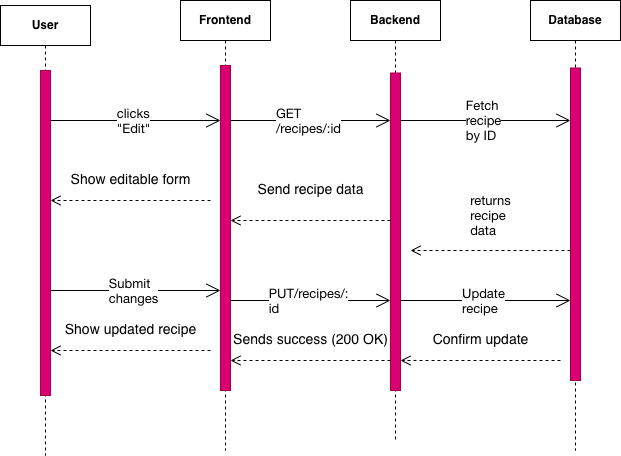

The diagram above was exported from draw.io. Its source (the exported page's mxGraphModel, read from the mxfile embedded in the PNG):
<mxGraphModel dx="946" dy="583" grid="1" gridSize="10" guides="1" tooltips="1" connect="1" arrows="1" fold="1" page="1" pageScale="1" pageWidth="827" pageHeight="1169" math="0" shadow="0">
  <root>
    <mxCell id="0" />
    <mxCell id="1" parent="0" />
    <mxCell id="N9y04RRN-agfj9OuoQHn-19" edge="1" parent="1" style="endArrow=open;endFill=1;endSize=12;html=1;rounded=0;" value="">
      <mxGeometry relative="1" width="160" as="geometry">
        <Array as="points" />
        <mxPoint x="80" y="250" as="sourcePoint" />
        <mxPoint x="250" y="250" as="targetPoint" />
      </mxGeometry>
    </mxCell>
    <mxCell id="N9y04RRN-agfj9OuoQHn-21" connectable="0" parent="N9y04RRN-agfj9OuoQHn-19" style="edgeLabel;html=1;align=center;verticalAlign=middle;resizable=0;points=[];" value="&lt;p class=&quot;p1&quot; style=&quot;margin: 0px; font-variant-numeric: normal; font-variant-east-asian: normal; font-variant-alternates: normal; font-size-adjust: none; font-kerning: auto; font-optical-sizing: auto; font-feature-settings: normal; font-variation-settings: normal; font-variant-position: normal; font-variant-emoji: normal; font-stretch: normal; font-size: 13px; line-height: normal; font-family: &amp;quot;Helvetica Neue&amp;quot;; text-align: start; text-wrap-mode: wrap;&quot;&gt;clicks &quot;Edit&quot;&lt;/p&gt;" vertex="1">
      <mxGeometry relative="1" x="-0.0375" y="1" as="geometry">
        <mxPoint as="offset" />
      </mxGeometry>
    </mxCell>
    <mxCell id="N9y04RRN-agfj9OuoQHn-23" parent="1" style="shape=umlLifeline;perimeter=lifelinePerimeter;whiteSpace=wrap;html=1;container=1;dropTarget=0;collapsible=0;recursiveResize=0;outlineConnect=0;portConstraint=eastwest;newEdgeStyle={&quot;curved&quot;:0,&quot;rounded&quot;:0};" value="&lt;b&gt;Frontend&lt;/b&gt;" vertex="1">
      <mxGeometry height="450" width="90" x="210" y="130" as="geometry" />
    </mxCell>
    <mxCell id="N9y04RRN-agfj9OuoQHn-49" parent="N9y04RRN-agfj9OuoQHn-23" style="html=1;points=[[0,0,0,0,5],[0,1,0,0,-5],[1,0,0,0,5],[1,1,0,0,-5]];perimeter=orthogonalPerimeter;outlineConnect=0;targetShapes=umlLifeline;portConstraint=eastwest;newEdgeStyle={&quot;curved&quot;:0,&quot;rounded&quot;:0};fillColor=#d80073;strokeColor=#A50040;fontColor=#ffffff;" value="" vertex="1">
      <mxGeometry height="325" width="10" x="40" y="65" as="geometry" />
    </mxCell>
    <mxCell id="N9y04RRN-agfj9OuoQHn-25" edge="1" parent="1" style="endArrow=open;endFill=1;endSize=12;html=1;rounded=0;" value="">
      <mxGeometry relative="1" width="160" as="geometry">
        <Array as="points" />
        <mxPoint x="260" y="250" as="sourcePoint" />
        <mxPoint x="420" y="250" as="targetPoint" />
      </mxGeometry>
    </mxCell>
    <mxCell id="N9y04RRN-agfj9OuoQHn-26" connectable="0" parent="N9y04RRN-agfj9OuoQHn-25" style="edgeLabel;html=1;align=center;verticalAlign=middle;resizable=0;points=[];" value="&lt;p class=&quot;p1&quot; style=&quot;margin: 0px; font-variant-numeric: normal; font-variant-east-asian: normal; font-variant-alternates: normal; font-size-adjust: none; font-kerning: auto; font-optical-sizing: auto; font-feature-settings: normal; font-variation-settings: normal; font-variant-position: normal; font-variant-emoji: normal; font-stretch: normal; font-size: 13px; line-height: normal; font-family: &amp;quot;Helvetica Neue&amp;quot;; text-align: start; text-wrap-mode: wrap;&quot;&gt;GET /recipes/:id&lt;/p&gt;" vertex="1">
      <mxGeometry relative="1" x="-0.0375" y="1" as="geometry">
        <mxPoint as="offset" />
      </mxGeometry>
    </mxCell>
    <mxCell id="N9y04RRN-agfj9OuoQHn-27" parent="1" style="shape=umlLifeline;perimeter=lifelinePerimeter;whiteSpace=wrap;html=1;container=1;dropTarget=0;collapsible=0;recursiveResize=0;outlineConnect=0;portConstraint=eastwest;newEdgeStyle={&quot;curved&quot;:0,&quot;rounded&quot;:0};" value="&lt;b&gt;Backend&lt;/b&gt;" vertex="1">
      <mxGeometry height="440" width="90" x="380" y="130" as="geometry" />
    </mxCell>
    <mxCell id="N9y04RRN-agfj9OuoQHn-50" parent="N9y04RRN-agfj9OuoQHn-27" style="html=1;points=[[0,0,0,0,5],[0,1,0,0,-5],[1,0,0,0,5],[1,1,0,0,-5]];perimeter=orthogonalPerimeter;outlineConnect=0;targetShapes=umlLifeline;portConstraint=eastwest;newEdgeStyle={&quot;curved&quot;:0,&quot;rounded&quot;:0};fillColor=#d80073;strokeColor=#A50040;fontColor=#ffffff;" value="" vertex="1">
      <mxGeometry height="317.5" width="10" x="40" y="72.5" as="geometry" />
    </mxCell>
    <mxCell id="N9y04RRN-agfj9OuoQHn-29" parent="1" style="shape=umlLifeline;perimeter=lifelinePerimeter;whiteSpace=wrap;html=1;container=1;dropTarget=0;collapsible=0;recursiveResize=0;outlineConnect=0;portConstraint=eastwest;newEdgeStyle={&quot;curved&quot;:0,&quot;rounded&quot;:0};" value="&lt;b&gt;Database&lt;/b&gt;" vertex="1">
      <mxGeometry height="450" width="90" x="560" y="130" as="geometry" />
    </mxCell>
    <mxCell id="N9y04RRN-agfj9OuoQHn-51" parent="N9y04RRN-agfj9OuoQHn-29" style="html=1;points=[[0,0,0,0,5],[0,1,0,0,-5],[1,0,0,0,5],[1,1,0,0,-5]];perimeter=orthogonalPerimeter;outlineConnect=0;targetShapes=umlLifeline;portConstraint=eastwest;newEdgeStyle={&quot;curved&quot;:0,&quot;rounded&quot;:0};fillColor=#d80073;strokeColor=#A50040;fontColor=#ffffff;" value="" vertex="1">
      <mxGeometry height="312.5" width="10" x="40" y="67.5" as="geometry" />
    </mxCell>
    <mxCell id="N9y04RRN-agfj9OuoQHn-32" edge="1" parent="1" source="N9y04RRN-agfj9OuoQHn-50" style="endArrow=open;endFill=1;endSize=12;html=1;rounded=0;" target="N9y04RRN-agfj9OuoQHn-51" value="">
      <mxGeometry relative="1" width="160" as="geometry">
        <Array as="points">
          <mxPoint x="510" y="250" />
        </Array>
        <mxPoint x="440" y="250.5" as="sourcePoint" />
        <mxPoint x="590" y="250" as="targetPoint" />
      </mxGeometry>
    </mxCell>
    <mxCell id="N9y04RRN-agfj9OuoQHn-33" connectable="0" parent="N9y04RRN-agfj9OuoQHn-32" style="edgeLabel;html=1;align=center;verticalAlign=middle;resizable=0;points=[];" value="&lt;p class=&quot;p1&quot; style=&quot;margin: 0px; font-variant-numeric: normal; font-variant-east-asian: normal; font-variant-alternates: normal; font-size-adjust: none; font-kerning: auto; font-optical-sizing: auto; font-feature-settings: normal; font-variation-settings: normal; font-variant-position: normal; font-variant-emoji: normal; font-stretch: normal; font-size: 13px; line-height: normal; font-family: &amp;quot;Helvetica Neue&amp;quot;; text-align: start; text-wrap-mode: wrap;&quot;&gt;Fetch recipe by ID&lt;/p&gt;" vertex="1">
      <mxGeometry relative="1" x="-0.0375" y="1" as="geometry">
        <mxPoint as="offset" />
      </mxGeometry>
    </mxCell>
    <mxCell id="N9y04RRN-agfj9OuoQHn-41" edge="1" parent="1" style="html=1;verticalAlign=bottom;endArrow=open;dashed=1;endSize=8;curved=0;rounded=0;" value="&lt;p class=&quot;p1&quot; style=&quot;margin: 0px; font-variant-numeric: normal; font-variant-east-asian: normal; font-variant-alternates: normal; font-size-adjust: none; font-kerning: auto; font-optical-sizing: auto; font-feature-settings: normal; font-variation-settings: normal; font-variant-position: normal; font-variant-emoji: normal; font-stretch: normal; font-size: 13px; line-height: normal; font-family: &amp;quot;Helvetica Neue&amp;quot;; text-align: start; text-wrap-mode: wrap;&quot;&gt;returns recipe data&lt;/p&gt;">
      <mxGeometry relative="1" y="-10" as="geometry">
        <mxPoint as="offset" />
        <mxPoint x="600" y="380" as="sourcePoint" />
        <mxPoint x="440" y="380" as="targetPoint" />
      </mxGeometry>
    </mxCell>
    <mxCell id="N9y04RRN-agfj9OuoQHn-44" edge="1" parent="1" style="html=1;verticalAlign=bottom;endArrow=open;dashed=1;endSize=8;curved=0;rounded=0;" value="&lt;font style=&quot;font-size: 14px;&quot;&gt;Send recipe data&lt;/font&gt;">
      <mxGeometry relative="1" y="-20" as="geometry">
        <mxPoint as="offset" />
        <mxPoint x="420" y="350" as="sourcePoint" />
        <mxPoint x="260" y="350" as="targetPoint" />
      </mxGeometry>
    </mxCell>
    <mxCell id="N9y04RRN-agfj9OuoQHn-45" edge="1" parent="1" style="html=1;verticalAlign=bottom;endArrow=open;dashed=1;endSize=8;curved=0;rounded=0;" value="&lt;font style=&quot;font-size: 14px;&quot;&gt;Show editable form&lt;/font&gt;">
      <mxGeometry relative="1" y="-10" as="geometry">
        <mxPoint as="offset" />
        <mxPoint x="240" y="330" as="sourcePoint" />
        <mxPoint x="80" y="330" as="targetPoint" />
      </mxGeometry>
    </mxCell>
    <mxCell id="N9y04RRN-agfj9OuoQHn-52" edge="1" parent="1" style="endArrow=open;endFill=1;endSize=12;html=1;rounded=0;" value="">
      <mxGeometry relative="1" width="160" as="geometry">
        <Array as="points" />
        <mxPoint x="80" y="420" as="sourcePoint" />
        <mxPoint x="250" y="420" as="targetPoint" />
      </mxGeometry>
    </mxCell>
    <mxCell id="N9y04RRN-agfj9OuoQHn-53" connectable="0" parent="N9y04RRN-agfj9OuoQHn-52" style="edgeLabel;html=1;align=center;verticalAlign=middle;resizable=0;points=[];" value="&lt;p class=&quot;p1&quot; style=&quot;margin: 0px; font-variant-numeric: normal; font-variant-east-asian: normal; font-variant-alternates: normal; font-size-adjust: none; font-kerning: auto; font-optical-sizing: auto; font-feature-settings: normal; font-variation-settings: normal; font-variant-position: normal; font-variant-emoji: normal; font-stretch: normal; font-size: 13px; line-height: normal; font-family: &amp;quot;Helvetica Neue&amp;quot;; text-align: start; text-wrap-mode: wrap;&quot;&gt;Submit changes&lt;/p&gt;" vertex="1">
      <mxGeometry relative="1" x="-0.0375" y="1" as="geometry">
        <mxPoint as="offset" />
      </mxGeometry>
    </mxCell>
    <mxCell id="N9y04RRN-agfj9OuoQHn-55" edge="1" parent="1" style="endArrow=open;endFill=1;endSize=12;html=1;rounded=0;" value="">
      <mxGeometry relative="1" width="160" as="geometry">
        <Array as="points" />
        <mxPoint x="260" y="430" as="sourcePoint" />
        <mxPoint x="420" y="430" as="targetPoint" />
      </mxGeometry>
    </mxCell>
    <mxCell id="N9y04RRN-agfj9OuoQHn-56" connectable="0" parent="N9y04RRN-agfj9OuoQHn-55" style="edgeLabel;html=1;align=center;verticalAlign=middle;resizable=0;points=[];" value="&lt;p class=&quot;p1&quot; style=&quot;margin: 0px; font-variant-numeric: normal; font-variant-east-asian: normal; font-variant-alternates: normal; font-size-adjust: none; font-kerning: auto; font-optical-sizing: auto; font-feature-settings: normal; font-variation-settings: normal; font-variant-position: normal; font-variant-emoji: normal; font-stretch: normal; font-size: 13px; line-height: normal; font-family: &amp;quot;Helvetica Neue&amp;quot;; text-align: start; text-wrap-mode: wrap;&quot;&gt;PUT/recipes/: id&lt;/p&gt;" vertex="1">
      <mxGeometry relative="1" x="-0.0375" y="1" as="geometry">
        <mxPoint as="offset" />
      </mxGeometry>
    </mxCell>
    <mxCell id="N9y04RRN-agfj9OuoQHn-57" edge="1" parent="1" style="endArrow=open;endFill=1;endSize=12;html=1;rounded=0;" value="">
      <mxGeometry relative="1" width="160" as="geometry">
        <Array as="points">
          <mxPoint x="510" y="430" />
        </Array>
        <mxPoint x="430" y="430" as="sourcePoint" />
        <mxPoint x="600" y="430" as="targetPoint" />
      </mxGeometry>
    </mxCell>
    <mxCell id="N9y04RRN-agfj9OuoQHn-58" connectable="0" parent="N9y04RRN-agfj9OuoQHn-57" style="edgeLabel;html=1;align=center;verticalAlign=middle;resizable=0;points=[];" value="&lt;p class=&quot;p1&quot; style=&quot;margin: 0px; font-variant-numeric: normal; font-variant-east-asian: normal; font-variant-alternates: normal; font-size-adjust: none; font-kerning: auto; font-optical-sizing: auto; font-feature-settings: normal; font-variation-settings: normal; font-variant-position: normal; font-variant-emoji: normal; font-stretch: normal; font-size: 13px; line-height: normal; font-family: &amp;quot;Helvetica Neue&amp;quot;; text-align: start; text-wrap-mode: wrap;&quot;&gt;Update recipe&lt;/p&gt;" vertex="1">
      <mxGeometry relative="1" x="-0.0375" y="1" as="geometry">
        <mxPoint as="offset" />
      </mxGeometry>
    </mxCell>
    <mxCell id="N9y04RRN-agfj9OuoQHn-59" edge="1" parent="1" style="html=1;verticalAlign=bottom;endArrow=open;dashed=1;endSize=8;curved=0;rounded=0;" value="&lt;font style=&quot;font-size: 14px;&quot;&gt;Confirm update&lt;/font&gt;">
      <mxGeometry relative="1" y="-10" as="geometry">
        <mxPoint as="offset" />
        <mxPoint x="590" y="490" as="sourcePoint" />
        <mxPoint x="430" y="490" as="targetPoint" />
      </mxGeometry>
    </mxCell>
    <mxCell id="N9y04RRN-agfj9OuoQHn-60" edge="1" parent="1" style="html=1;verticalAlign=bottom;endArrow=open;dashed=1;endSize=8;curved=0;rounded=0;" value="&lt;font style=&quot;font-size: 14px;&quot;&gt;Sends success (200 OK)&lt;/font&gt;">
      <mxGeometry relative="1" y="-10" as="geometry">
        <mxPoint as="offset" />
        <mxPoint x="420" y="490" as="sourcePoint" />
        <mxPoint x="260" y="490" as="targetPoint" />
      </mxGeometry>
    </mxCell>
    <mxCell id="N9y04RRN-agfj9OuoQHn-61" edge="1" parent="1" style="html=1;verticalAlign=bottom;endArrow=open;dashed=1;endSize=8;curved=0;rounded=0;" value="&lt;font style=&quot;font-size: 14px;&quot;&gt;Show updated recipe&lt;/font&gt;">
      <mxGeometry relative="1" y="-10" as="geometry">
        <mxPoint as="offset" />
        <mxPoint x="240" y="480" as="sourcePoint" />
        <mxPoint x="80" y="480" as="targetPoint" />
      </mxGeometry>
    </mxCell>
    <mxCell id="adBZzEHu-nsu5wlNj0ed-1" parent="1" style="shape=umlLifeline;perimeter=lifelinePerimeter;whiteSpace=wrap;html=1;container=1;dropTarget=0;collapsible=0;recursiveResize=0;outlineConnect=0;portConstraint=eastwest;newEdgeStyle={&quot;curved&quot;:0,&quot;rounded&quot;:0};" value="&lt;b&gt;User&lt;/b&gt;" vertex="1">
      <mxGeometry height="450" width="90" x="30" y="135" as="geometry" />
    </mxCell>
    <mxCell id="adBZzEHu-nsu5wlNj0ed-2" parent="adBZzEHu-nsu5wlNj0ed-1" style="html=1;points=[[0,0,0,0,5],[0,1,0,0,-5],[1,0,0,0,5],[1,1,0,0,-5]];perimeter=orthogonalPerimeter;outlineConnect=0;targetShapes=umlLifeline;portConstraint=eastwest;newEdgeStyle={&quot;curved&quot;:0,&quot;rounded&quot;:0};fillColor=#d80073;strokeColor=#A50040;fontColor=#ffffff;" value="" vertex="1">
      <mxGeometry height="325" width="10" x="40" y="65" as="geometry" />
    </mxCell>
  </root>
</mxGraphModel>